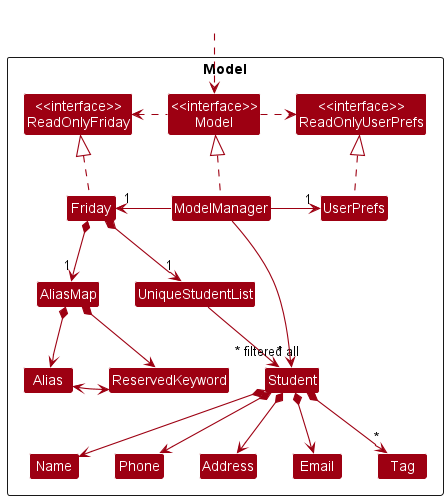

The diagram above was rendered by PlantUML. Its source (embedded in the PNG):
@startuml
!include style.puml
skinparam arrowThickness 1.1
skinparam arrowColor MODEL_COLOR
skinparam classBackgroundColor MODEL_COLOR

Package Model <<Rectangle>>{
Class "<<interface>>\nReadOnlyFriday" as ReadOnlyFriday
Class "<<interface>>\nReadOnlyUserPrefs" as ReadOnlyUserPrefs
Class "<<interface>>\nModel" as Model
Class Friday
Class ModelManager
Class UserPrefs

Class UniqueStudentList
Class Student
Class Address
Class Email
Class Name
Class Phone
Class Tag

Class AliasMap
Class Alias
Class ReservedKeyword

}

Class HiddenOutside #FFFFFF
HiddenOutside ..> Model

Friday .up.|> ReadOnlyFriday

ModelManager .up.|> Model
Model .right.> ReadOnlyUserPrefs
Model .left.> ReadOnlyFriday
ModelManager -left-> "1" Friday
ModelManager -right-> "1" UserPrefs
UserPrefs .up.|> ReadOnlyUserPrefs

Friday *--> "1" UniqueStudentList
Friday *--> "1" AliasMap
UniqueStudentList --> "~* all" Student
AliasMap *--> Alias
AliasMap *--> ReservedKeyword
Alias <--> ReservedKeyword

Student *--> Name
Student *--> Phone
Student *--> Email
Student *--> Address
Student *--> "*" Tag

Name -[hidden]right-> Phone
Phone -[hidden]right-> Address
Address -[hidden]right-> Email
Alias -[hidden]right-> ReservedKeyword

ModelManager -->"~* filtered" Student
@enduml